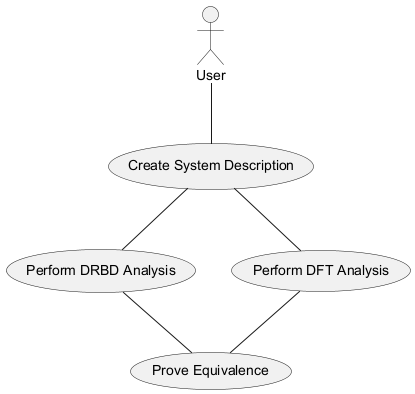

The diagram above was rendered by PlantUML. Its source (embedded in the PNG):
@startuml
actor User
usecase "Create System Description" as SD
usecase "Perform DRBD Analysis" as DA
usecase "Perform DFT Analysis" as DFA
usecase "Prove Equivalence" as EP

User -- SD
SD -- DA
SD -- DFA
DA -- EP
DFA -- EP
@enduml